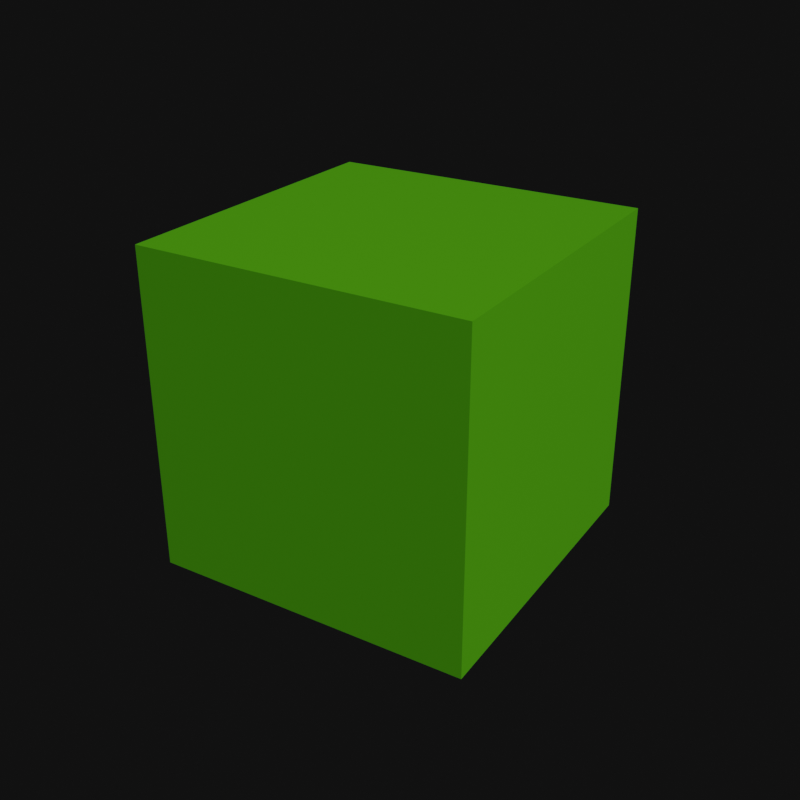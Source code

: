 # Source: icon.blend  (saved by Blender 3.4.6; exported with 4.5.12 LTS)
import bpy
from mathutils import Matrix  # noqa: F401  (used for matrix-valued properties, if any)

bpy.ops.wm.read_factory_settings(use_empty=True)
scene = bpy.context.scene
scene.name = 'Scene'

# ---- collections
col_collection = bpy.data.collections.new('Collection'); scene.collection.children.link(col_collection)

# ---- materials (node trees are filled in below, after node groups)
mat_material = bpy.data.materials.new('Material')
mat_material.alpha_threshold = 0.0
mat_material.roughness = 0.5
mat_material.line_color = (0.0, 0.0, 0.0, 1.0)

# ---- material node trees
mat_material.use_nodes = True; mat_material.node_tree.nodes.clear()
_N = mat_material.node_tree.nodes; _L = mat_material.node_tree.links
n0 = _N.new('ShaderNodeOutputMaterial'); n0.name = 'Material Output'; n0.location = (300, 300)
n1 = _N.new('ShaderNodeBsdfPrincipled'); n1.name = 'Principled BSDF'; n1.location = (10, 300)
n1.distribution = 'GGX'
n1.subsurface_method = 'RANDOM_WALK_SKIN'
n1.inputs[0].default_value = (0.2162, 1.0, 0.01337, 1.0)
n1.inputs[3].default_value = 1.45
n1.inputs[27].default_value = (0.0, 0.0, 0.0, 1.0)
n1.inputs[28].default_value = 1.0
_L.new(n1.outputs[0], n0.inputs[0])
n0.is_active_output = True

# ---- world
world_world = bpy.data.worlds.new('World'); scene.world = world_world
world_world.use_nodes = True; world_world.node_tree.nodes.clear()
_N = world_world.node_tree.nodes; _L = world_world.node_tree.links
n0 = _N.new('ShaderNodeOutputWorld'); n0.name = 'World Output'; n0.location = (300, 300)
n1 = _N.new('ShaderNodeBackground'); n1.name = 'Background'; n1.location = (10, 300)
n1.inputs[0].default_value = (0.005605, 0.005605, 0.005605, 1.0)
_L.new(n1.outputs[0], n0.inputs[0])
n0.is_active_output = True
world_world.color = (0.05088, 0.05088, 0.05088)
world_world.use_sun_shadow = False
world_world.sun_shadow_jitter_overblur = 0.0

# ---- cameras
cam_camera = bpy.data.cameras.new('Camera')
cam_camera.clip_end = 100.0
cam_camera.ortho_scale = 7.314

# ---- lights
light_sun = bpy.data.lights.new('Sun', 'SUN')
light_sun.transmission_factor = 0.0
light_sun.energy = 1.0
light_sun.shadow_soft_size = 0.125

# ---- meshes
me_cube = bpy.data.meshes.new('Cube')
me_cube.from_pydata([(1.0, 1.0, 1.0), (1.0, 1.0, -1.0), (1.0, -1.0, 1.0), (1.0, -1.0, -1.0), (-1.0, 1.0, 1.0), (-1.0, 1.0, -1.0), (-1.0, -1.0, 1.0), (-1.0, -1.0, -1.0)], [], [(0, 4, 6, 2), (3, 2, 6, 7), (7, 6, 4, 5), (5, 1, 3, 7), (1, 0, 2, 3), (5, 4, 0, 1)])
_uv = me_cube.uv_layers.new(name='UVMap')
_uv.uv.foreach_set('vector', [0.625, 0.5, 0.875, 0.5, 0.875, 0.75, 0.625, 0.75, 0.375, 0.75, 0.625, 0.75, 0.625, 1.0, 0.375, 1.0, 0.375, 0.0, 0.625, 0.0, 0.625, 0.25, 0.375, 0.25, 0.125, 0.5, 0.375, 0.5, 0.375, 0.75, 0.125, 0.75, 0.375, 0.5, 0.625, 0.5, 0.625, 0.75, 0.375, 0.75, 0.375, 0.25, 0.625, 0.25, 0.625, 0.5, 0.375, 0.5])
me_cube.materials.append(mat_material)
me_cube.use_mirror_vertex_groups = False
me_cube.update()

# ---- objects
ob_cube = bpy.data.objects.new('Cube', me_cube)
ob_camera = bpy.data.objects.new('Camera', cam_camera)
ob_sun = bpy.data.objects.new('Sun', light_sun)

# ---- transforms, parenting, visibility, modifiers, constraints
ob_cube.location = (0.0, 0.0, 0.0)
ob_cube.rotation_euler = (0.0, -0.0, -2.88)
ob_cube.lock_rotations_4d = False
ob_cube.empty_display_type = 'ARROWS'
ob_cube.lineart.crease_threshold = 0.0
ob_camera.location = (4.287, -4.03, 2.859)
ob_camera.rotation_euler = (1.109, 5.765e-08, 0.8149)
ob_camera.lock_rotations_4d = False
ob_camera.empty_display_type = 'ARROWS'
ob_camera.color = (0.0, 0.0, 0.0, 0.0)
ob_camera.display_type = 'WIRE'
ob_camera.lineart.crease_threshold = 0.0
ob_sun.location = (0.0, 0.0, 9.25)
ob_sun.rotation_euler = (0.2681, 0.7352, 0.1432)

# ---- collection membership
col_collection.objects.link(ob_cube)
col_collection.objects.link(ob_camera)
col_collection.objects.link(ob_sun)

# ---- scene / render settings (as saved in the file)
scene.camera = ob_camera
scene.frame_start = 0; scene.frame_end = 240; scene.frame_set(110)
scene.render.engine = 'CYCLES'
scene.render.image_settings.file_format = 'FFMPEG'
scene.render.image_settings.color_mode = 'RGB'
scene.render.resolution_x = 1024
scene.render.resolution_y = 1024
scene.render.fps = 60
scene.cycles.samples = 512
scene.cycles.sampling_pattern = 'TABULATED_SOBOL'
scene.cycles.use_light_tree = False
scene.view_settings.view_transform = 'Filmic'
bpy.context.view_layer.update()
